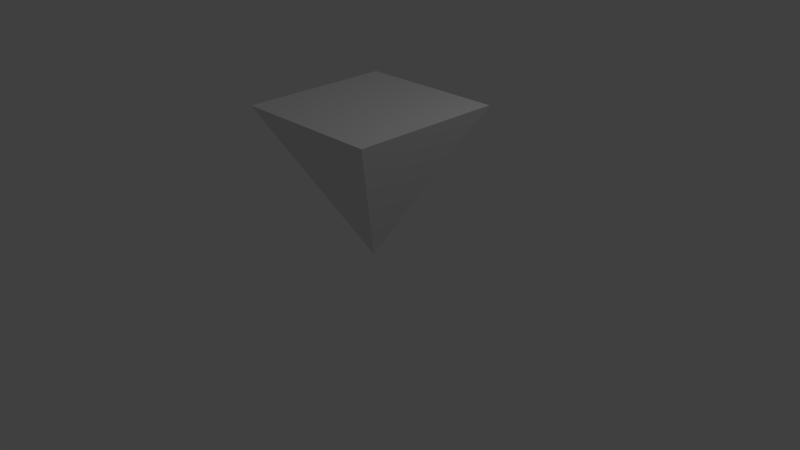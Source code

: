 # Source: Frustum.blend  (saved by Blender 2.68.0; exported with 4.5.12 LTS)
import bpy
from mathutils import Matrix  # noqa: F401  (used for matrix-valued properties, if any)

bpy.ops.wm.read_factory_settings(use_empty=True)
scene = bpy.context.scene
scene.name = 'Scene'

# ---- collections
col_collection_1 = bpy.data.collections.new('Collection 1'); scene.collection.children.link(col_collection_1)

# ---- materials (node trees are filled in below, after node groups)
mat_material = bpy.data.materials.new('Material')
mat_material.alpha_threshold = 0.0
mat_material.roughness = 0.5
mat_material.line_color = (0.0, 0.0, 0.0, 1.0)

# ---- material node trees

# ---- world
world_world = bpy.data.worlds.new('World'); scene.world = world_world
world_world.color = (0.05088, 0.05088, 0.05088)
world_world.use_sun_shadow = False
world_world.sun_shadow_jitter_overblur = 0.0
world_world.cycles.sampling_method = 'MANUAL'
world_world.cycles.sample_map_resolution = 256

# ---- cameras
cam_camera = bpy.data.cameras.new('Camera')
cam_camera.clip_end = 100.0
cam_camera.lens = 35.0
cam_camera.sensor_width = 32.0
cam_camera.sensor_height = 18.0
cam_camera.ortho_scale = 7.314
cam_camera.dof.focus_distance = 0.0

# ---- lights
light_lamp = bpy.data.lights.new('Lamp', 'POINT')
light_lamp.transmission_factor = 0.0
light_lamp.cutoff_distance = 30.0
light_lamp.energy = 100.0
light_lamp.shadow_buffer_clip_start = 1.001
light_lamp.shadow_soft_size = 0.1
light_lamp.shadow_maximum_resolution = 0.006
light_lamp.use_absolute_resolution = True
light_lamp.cycles.use_multiple_importance_sampling = False

# ---- meshes
me_cube = bpy.data.meshes.new('Cube')
me_cube.from_pydata([(5.96e-08, 1.192e-07, -5.96e-07), (1.0, 1.0, 2.0), (1.0, -1.0, 2.0), (-1.0, -1.0, 2.0), (-1.0, 1.0, 2.0)], [], [(1, 4, 3, 2), (0, 1, 2), (0, 2, 3), (0, 3, 4), (1, 0, 4)])
me_cube.materials.append(mat_material)
me_cube.use_remesh_preserve_volume = False
me_cube.use_remesh_preserve_attributes = False
me_cube.use_mirror_vertex_groups = False
me_cube.update()

# ---- objects
ob_cube = bpy.data.objects.new('Cube', me_cube)
ob_lamp = bpy.data.objects.new('Lamp', light_lamp)
ob_camera = bpy.data.objects.new('Camera', cam_camera)

# ---- transforms, parenting, visibility, modifiers, constraints
ob_cube.location = (0.0, 0.0, 0.0)
ob_cube.lock_rotations_4d = False
ob_cube.empty_display_type = 'ARROWS'
ob_cube.lineart.crease_threshold = 0.0
ob_lamp.location = (4.076, 1.005, 5.904)
ob_lamp.rotation_euler = (0.6503, 0.05522, 1.866)
ob_lamp.lock_rotations_4d = False
ob_lamp.empty_display_type = 'ARROWS'
ob_lamp.color = (0.0, 0.0, 0.0, 0.0)
ob_lamp.lineart.crease_threshold = 0.0
ob_camera.location = (7.481, -6.508, 5.344)
ob_camera.rotation_euler = (1.109, 0.01082, 0.8149)
ob_camera.lock_rotations_4d = False
ob_camera.empty_display_type = 'ARROWS'
ob_camera.color = (0.0, 0.0, 0.0, 0.0)
ob_camera.display_type = 'WIRE'
ob_camera.lineart.crease_threshold = 0.0

# ---- collection membership
col_collection_1.objects.link(ob_cube)
col_collection_1.objects.link(ob_lamp)
col_collection_1.objects.link(ob_camera)

# ---- scene / render settings (as saved in the file)
scene.camera = ob_camera
scene.frame_start = 1; scene.frame_end = 250; scene.frame_set(1)
scene.render.engine = 'CYCLES'
scene.render.image_settings.color_mode = 'RGB'
scene.render.image_settings.compression = 90
scene.render.resolution_percentage = 50
scene.render.dither_intensity = 0.0
scene.cycles.use_denoising = False
scene.cycles.samples = 100000
scene.cycles.sampling_pattern = 'TABULATED_SOBOL'
scene.cycles.light_sampling_threshold = 0.0
scene.cycles.use_adaptive_sampling = False
scene.cycles.use_light_tree = False
scene.cycles.blur_glossy = 0.0
scene.cycles.volume_bounces = 1
scene.cycles.pixel_filter_type = 'GAUSSIAN'
scene.cycles.sample_clamp_indirect = 0.0
scene.view_settings.view_transform = 'Standard'
bpy.context.view_layer.update()
